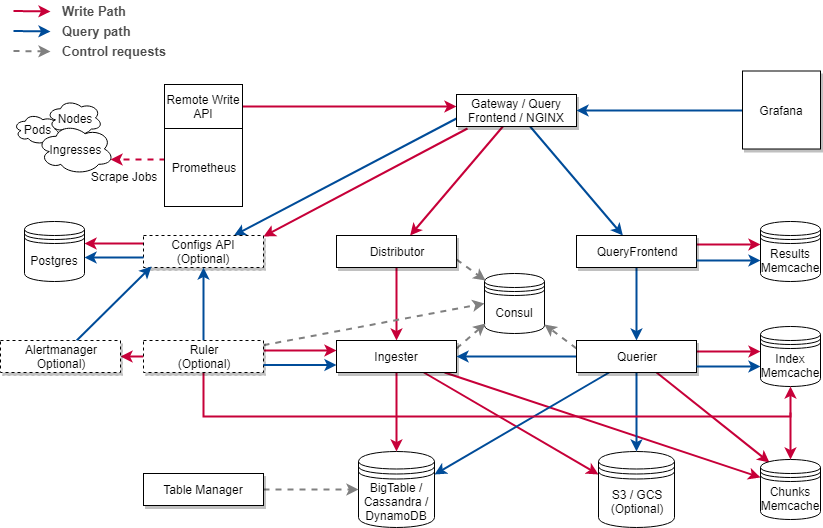

The diagram above was exported from draw.io. Its source (the exported page's mxGraphModel, read from the mxfile embedded in the PNG):
<mxGraphModel dx="1256" dy="626" grid="0" gridSize="10" guides="1" tooltips="1" connect="1" arrows="1" fold="1" page="0" pageScale="1" pageWidth="1169" pageHeight="827" background="none" math="0" shadow="0">
  <root>
    <mxCell id="0" />
    <mxCell id="1" parent="0" />
    <mxCell id="vospGvHZWRlfca4X8KIu-1" value="Consul" style="shape=datastore;whiteSpace=wrap;html=1;" parent="1" vertex="1">
      <mxGeometry x="584" y="347" width="60" height="60" as="geometry" />
    </mxCell>
    <mxCell id="vospGvHZWRlfca4X8KIu-56" style="edgeStyle=none;rounded=0;orthogonalLoop=1;jettySize=auto;html=1;dashed=1;strokeColor=#C70039;strokeWidth=2;exitX=0.013;exitY=0.397;exitDx=0;exitDy=0;exitPerimeter=0;entryX=0.96;entryY=0.7;entryDx=0;entryDy=0;entryPerimeter=0;" parent="1" source="vospGvHZWRlfca4X8KIu-3" target="vospGvHZWRlfca4X8KIu-15" edge="1">
      <mxGeometry relative="1" as="geometry" />
    </mxCell>
    <mxCell id="vospGvHZWRlfca4X8KIu-3" value="Prometheus" style="whiteSpace=wrap;html=1;aspect=fixed;" parent="1" vertex="1">
      <mxGeometry x="264" y="202" width="78" height="78" as="geometry" />
    </mxCell>
    <mxCell id="vospGvHZWRlfca4X8KIu-22" style="edgeStyle=orthogonalEdgeStyle;rounded=0;orthogonalLoop=1;jettySize=auto;html=1;entryX=0;entryY=0.367;entryDx=0;entryDy=0;entryPerimeter=0;strokeColor=#C70039;strokeWidth=2;" parent="1" source="vospGvHZWRlfca4X8KIu-11" target="vospGvHZWRlfca4X8KIu-21" edge="1">
      <mxGeometry relative="1" as="geometry" />
    </mxCell>
    <mxCell id="vospGvHZWRlfca4X8KIu-11" value="Remote Write API" style="whiteSpace=wrap;html=1;" parent="1" vertex="1">
      <mxGeometry x="264" y="158" width="78" height="44" as="geometry" />
    </mxCell>
    <mxCell id="vospGvHZWRlfca4X8KIu-13" value="Pods" style="ellipse;shape=cloud;whiteSpace=wrap;html=1;" parent="1" vertex="1">
      <mxGeometry x="113" y="187" width="47" height="31" as="geometry" />
    </mxCell>
    <mxCell id="vospGvHZWRlfca4X8KIu-14" value="Nodes" style="ellipse;shape=cloud;whiteSpace=wrap;html=1;" parent="1" vertex="1">
      <mxGeometry x="146" y="173" width="56" height="37" as="geometry" />
    </mxCell>
    <mxCell id="vospGvHZWRlfca4X8KIu-15" value="Ingresses" style="ellipse;shape=cloud;whiteSpace=wrap;html=1;" parent="1" vertex="1">
      <mxGeometry x="136.5" y="197" width="77" height="51" as="geometry" />
    </mxCell>
    <mxCell id="vospGvHZWRlfca4X8KIu-16" value="Scrape Jobs" style="text;html=1;strokeColor=none;fillColor=none;align=center;verticalAlign=middle;whiteSpace=wrap;rounded=0;" parent="1" vertex="1">
      <mxGeometry x="184" y="240" width="78" height="20" as="geometry" />
    </mxCell>
    <mxCell id="vospGvHZWRlfca4X8KIu-32" style="rounded=0;orthogonalLoop=1;jettySize=auto;html=1;strokeColor=#C70039;strokeWidth=2;" parent="1" source="vospGvHZWRlfca4X8KIu-21" target="vospGvHZWRlfca4X8KIu-29" edge="1">
      <mxGeometry relative="1" as="geometry" />
    </mxCell>
    <mxCell id="vospGvHZWRlfca4X8KIu-33" style="rounded=0;orthogonalLoop=1;jettySize=auto;html=1;strokeColor=#004C99;strokeWidth=2;" parent="1" source="vospGvHZWRlfca4X8KIu-21" target="vospGvHZWRlfca4X8KIu-31" edge="1">
      <mxGeometry relative="1" as="geometry" />
    </mxCell>
    <mxCell id="COsSpGvFiSx_dhnnnPji-13" style="rounded=0;orthogonalLoop=1;jettySize=auto;html=1;strokeColor=#004C99;strokeWidth=2;exitX=0;exitY=0.75;exitDx=0;exitDy=0;" edge="1" parent="1" source="vospGvHZWRlfca4X8KIu-21" target="COsSpGvFiSx_dhnnnPji-3">
      <mxGeometry relative="1" as="geometry" />
    </mxCell>
    <mxCell id="COsSpGvFiSx_dhnnnPji-14" style="edgeStyle=none;rounded=0;orthogonalLoop=1;jettySize=auto;html=1;entryX=1;entryY=0.031;entryDx=0;entryDy=0;entryPerimeter=0;strokeColor=#C70039;strokeWidth=2;exitX=0.092;exitY=1.063;exitDx=0;exitDy=0;exitPerimeter=0;" edge="1" parent="1" source="vospGvHZWRlfca4X8KIu-21" target="COsSpGvFiSx_dhnnnPji-3">
      <mxGeometry relative="1" as="geometry" />
    </mxCell>
    <mxCell id="vospGvHZWRlfca4X8KIu-21" value="Gateway / Query Frontend / NGINX" style="rounded=0;whiteSpace=wrap;html=1;gradientColor=none;shadow=1;comic=0;glass=0;" parent="1" vertex="1">
      <mxGeometry x="556" y="168" width="120" height="32" as="geometry" />
    </mxCell>
    <mxCell id="vospGvHZWRlfca4X8KIu-39" style="rounded=0;orthogonalLoop=1;jettySize=auto;html=1;strokeColor=#C70039;strokeWidth=2;" parent="1" source="vospGvHZWRlfca4X8KIu-29" target="vospGvHZWRlfca4X8KIu-38" edge="1">
      <mxGeometry relative="1" as="geometry" />
    </mxCell>
    <mxCell id="vospGvHZWRlfca4X8KIu-53" style="edgeStyle=none;rounded=0;orthogonalLoop=1;jettySize=auto;html=1;strokeColor=#808080;strokeWidth=2;dashed=1;exitX=1;exitY=0.75;exitDx=0;exitDy=0;entryX=0.017;entryY=0.117;entryDx=0;entryDy=0;entryPerimeter=0;" parent="1" source="vospGvHZWRlfca4X8KIu-29" target="vospGvHZWRlfca4X8KIu-1" edge="1">
      <mxGeometry relative="1" as="geometry">
        <mxPoint x="582" y="355" as="targetPoint" />
      </mxGeometry>
    </mxCell>
    <mxCell id="vospGvHZWRlfca4X8KIu-29" value="Distributor&lt;br&gt;" style="rounded=0;whiteSpace=wrap;html=1;shadow=1;comic=0;glass=0;" parent="1" vertex="1">
      <mxGeometry x="436" y="309" width="120" height="32" as="geometry" />
    </mxCell>
    <mxCell id="vospGvHZWRlfca4X8KIu-43" style="rounded=0;orthogonalLoop=1;jettySize=auto;html=1;strokeWidth=2;strokeColor=#004C99;" parent="1" source="vospGvHZWRlfca4X8KIu-31" target="vospGvHZWRlfca4X8KIu-42" edge="1">
      <mxGeometry relative="1" as="geometry" />
    </mxCell>
    <mxCell id="COsSpGvFiSx_dhnnnPji-27" style="edgeStyle=none;rounded=0;orthogonalLoop=1;jettySize=auto;html=1;entryX=0;entryY=0.5;entryDx=0;entryDy=0;strokeColor=#C70039;strokeWidth=2;" edge="1" parent="1">
      <mxGeometry relative="1" as="geometry">
        <mxPoint x="796" y="318" as="sourcePoint" />
        <mxPoint x="860" y="318" as="targetPoint" />
      </mxGeometry>
    </mxCell>
    <mxCell id="vospGvHZWRlfca4X8KIu-31" value="QueryFrontend&lt;br&gt;" style="rounded=0;whiteSpace=wrap;html=1;shadow=1;" parent="1" vertex="1">
      <mxGeometry x="676" y="309" width="120" height="32" as="geometry" />
    </mxCell>
    <mxCell id="vospGvHZWRlfca4X8KIu-36" style="edgeStyle=orthogonalEdgeStyle;rounded=0;orthogonalLoop=1;jettySize=auto;html=1;entryX=1;entryY=0.5;entryDx=0;entryDy=0;strokeColor=#004C99;strokeWidth=2;" parent="1" source="vospGvHZWRlfca4X8KIu-35" target="vospGvHZWRlfca4X8KIu-21" edge="1">
      <mxGeometry relative="1" as="geometry" />
    </mxCell>
    <mxCell id="vospGvHZWRlfca4X8KIu-35" value="Grafana" style="whiteSpace=wrap;html=1;aspect=fixed;shadow=1;" parent="1" vertex="1">
      <mxGeometry x="842" y="144.5" width="78" height="78" as="geometry" />
    </mxCell>
    <mxCell id="vospGvHZWRlfca4X8KIu-47" style="rounded=0;orthogonalLoop=1;jettySize=auto;html=1;entryX=0.017;entryY=0.833;entryDx=0;entryDy=0;dashed=1;exitX=1;exitY=0.25;exitDx=0;exitDy=0;strokeWidth=2;strokeColor=#808080;entryPerimeter=0;" parent="1" source="vospGvHZWRlfca4X8KIu-38" target="vospGvHZWRlfca4X8KIu-1" edge="1">
      <mxGeometry relative="1" as="geometry" />
    </mxCell>
    <mxCell id="vospGvHZWRlfca4X8KIu-51" style="edgeStyle=none;rounded=0;orthogonalLoop=1;jettySize=auto;html=1;strokeColor=#C70039;strokeWidth=2;" parent="1" source="vospGvHZWRlfca4X8KIu-38" target="vospGvHZWRlfca4X8KIu-40" edge="1">
      <mxGeometry relative="1" as="geometry" />
    </mxCell>
    <mxCell id="COsSpGvFiSx_dhnnnPji-21" style="edgeStyle=none;rounded=0;orthogonalLoop=1;jettySize=auto;html=1;entryX=0;entryY=0.3;entryDx=0;entryDy=0;strokeColor=#C70039;strokeWidth=2;" edge="1" parent="1" source="vospGvHZWRlfca4X8KIu-38" target="COsSpGvFiSx_dhnnnPji-2">
      <mxGeometry relative="1" as="geometry" />
    </mxCell>
    <mxCell id="COsSpGvFiSx_dhnnnPji-22" style="edgeStyle=none;rounded=0;orthogonalLoop=1;jettySize=auto;html=1;entryX=0;entryY=0.3;entryDx=0;entryDy=0;strokeColor=#C70039;strokeWidth=2;" edge="1" parent="1" source="vospGvHZWRlfca4X8KIu-38" target="COsSpGvFiSx_dhnnnPji-6">
      <mxGeometry relative="1" as="geometry" />
    </mxCell>
    <mxCell id="vospGvHZWRlfca4X8KIu-38" value="Ingester&lt;br&gt;" style="rounded=0;whiteSpace=wrap;html=1;shadow=1;" parent="1" vertex="1">
      <mxGeometry x="436" y="414" width="120" height="32" as="geometry" />
    </mxCell>
    <mxCell id="vospGvHZWRlfca4X8KIu-40" value="BigTable / Cassandra / DynamoDB" style="shape=datastore;whiteSpace=wrap;html=1;" parent="1" vertex="1">
      <mxGeometry x="458" y="525" width="76" height="76" as="geometry" />
    </mxCell>
    <mxCell id="vospGvHZWRlfca4X8KIu-45" style="rounded=0;orthogonalLoop=1;jettySize=auto;html=1;entryX=1;entryY=0.85;entryDx=0;entryDy=0;dashed=1;strokeWidth=2;strokeColor=#808080;exitX=0;exitY=0.25;exitDx=0;exitDy=0;entryPerimeter=0;" parent="1" source="vospGvHZWRlfca4X8KIu-42" target="vospGvHZWRlfca4X8KIu-1" edge="1">
      <mxGeometry relative="1" as="geometry" />
    </mxCell>
    <mxCell id="vospGvHZWRlfca4X8KIu-52" style="edgeStyle=none;rounded=0;orthogonalLoop=1;jettySize=auto;html=1;entryX=1;entryY=0.3;entryDx=0;entryDy=0;strokeColor=#004C99;strokeWidth=2;" parent="1" source="vospGvHZWRlfca4X8KIu-42" target="vospGvHZWRlfca4X8KIu-40" edge="1">
      <mxGeometry relative="1" as="geometry" />
    </mxCell>
    <mxCell id="COsSpGvFiSx_dhnnnPji-23" style="edgeStyle=none;rounded=0;orthogonalLoop=1;jettySize=auto;html=1;strokeColor=#004C99;strokeWidth=2;" edge="1" parent="1" source="vospGvHZWRlfca4X8KIu-42" target="COsSpGvFiSx_dhnnnPji-6">
      <mxGeometry relative="1" as="geometry" />
    </mxCell>
    <mxCell id="COsSpGvFiSx_dhnnnPji-24" style="edgeStyle=none;rounded=0;orthogonalLoop=1;jettySize=auto;html=1;entryX=0;entryY=0.5;entryDx=0;entryDy=0;strokeColor=#C70039;strokeWidth=2;" edge="1" parent="1">
      <mxGeometry relative="1" as="geometry">
        <mxPoint x="796" y="425" as="sourcePoint" />
        <mxPoint x="860" y="425" as="targetPoint" />
      </mxGeometry>
    </mxCell>
    <mxCell id="COsSpGvFiSx_dhnnnPji-25" style="edgeStyle=none;rounded=0;orthogonalLoop=1;jettySize=auto;html=1;entryX=1;entryY=0.5;entryDx=0;entryDy=0;strokeColor=#004C99;strokeWidth=2;" edge="1" parent="1" source="vospGvHZWRlfca4X8KIu-42" target="vospGvHZWRlfca4X8KIu-38">
      <mxGeometry relative="1" as="geometry" />
    </mxCell>
    <mxCell id="COsSpGvFiSx_dhnnnPji-30" style="edgeStyle=none;rounded=0;orthogonalLoop=1;jettySize=auto;html=1;entryX=0.15;entryY=0.05;entryDx=0;entryDy=0;strokeColor=#C70039;strokeWidth=2;entryPerimeter=0;" edge="1" parent="1" source="vospGvHZWRlfca4X8KIu-42" target="COsSpGvFiSx_dhnnnPji-2">
      <mxGeometry relative="1" as="geometry" />
    </mxCell>
    <mxCell id="vospGvHZWRlfca4X8KIu-42" value="Querier&lt;br&gt;" style="rounded=0;whiteSpace=wrap;html=1;shadow=1;" parent="1" vertex="1">
      <mxGeometry x="676" y="414" width="120" height="32" as="geometry" />
    </mxCell>
    <mxCell id="vospGvHZWRlfca4X8KIu-48" value="Results Memcache" style="shape=datastore;whiteSpace=wrap;html=1;" parent="1" vertex="1">
      <mxGeometry x="860" y="295" width="60" height="60" as="geometry" />
    </mxCell>
    <mxCell id="vospGvHZWRlfca4X8KIu-55" style="edgeStyle=none;rounded=0;orthogonalLoop=1;jettySize=auto;html=1;dashed=1;strokeColor=#808080;strokeWidth=2;entryX=0;entryY=0.5;entryDx=0;entryDy=0;" parent="1" source="vospGvHZWRlfca4X8KIu-54" target="vospGvHZWRlfca4X8KIu-40" edge="1">
      <mxGeometry relative="1" as="geometry">
        <mxPoint x="458" y="555" as="targetPoint" />
      </mxGeometry>
    </mxCell>
    <mxCell id="vospGvHZWRlfca4X8KIu-54" value="Table Manager&lt;br&gt;" style="rounded=0;whiteSpace=wrap;html=1;shadow=1;" parent="1" vertex="1">
      <mxGeometry x="243" y="547" width="120" height="32" as="geometry" />
    </mxCell>
    <mxCell id="vospGvHZWRlfca4X8KIu-59" style="edgeStyle=orthogonalEdgeStyle;rounded=0;orthogonalLoop=1;jettySize=auto;html=1;strokeColor=#808080;strokeWidth=2;dashed=1;" parent="1" edge="1">
      <mxGeometry relative="1" as="geometry">
        <mxPoint x="113" y="124.5" as="sourcePoint" />
        <mxPoint x="150" y="124.5" as="targetPoint" />
      </mxGeometry>
    </mxCell>
    <mxCell id="vospGvHZWRlfca4X8KIu-60" value="Control requests" style="text;html=1;strokeColor=none;fillColor=none;align=left;verticalAlign=middle;whiteSpace=wrap;rounded=0;shadow=0;glass=0;comic=0;fontStyle=1;fontSize=13;fontColor=#4D4D4D;" parent="1" vertex="1">
      <mxGeometry x="160" y="114" width="146" height="20" as="geometry" />
    </mxCell>
    <mxCell id="vospGvHZWRlfca4X8KIu-61" style="edgeStyle=orthogonalEdgeStyle;rounded=0;orthogonalLoop=1;jettySize=auto;html=1;strokeColor=#004C99;strokeWidth=2;" parent="1" edge="1">
      <mxGeometry relative="1" as="geometry">
        <mxPoint x="113" y="104.5" as="sourcePoint" />
        <mxPoint x="150" y="105" as="targetPoint" />
      </mxGeometry>
    </mxCell>
    <mxCell id="vospGvHZWRlfca4X8KIu-62" value="Query path" style="text;html=1;strokeColor=none;fillColor=none;align=left;verticalAlign=middle;whiteSpace=wrap;rounded=0;shadow=0;glass=0;comic=0;fontStyle=1;fontSize=13;fontColor=#4D4D4D;" parent="1" vertex="1">
      <mxGeometry x="160" y="94" width="171" height="20" as="geometry" />
    </mxCell>
    <mxCell id="vospGvHZWRlfca4X8KIu-63" style="edgeStyle=orthogonalEdgeStyle;rounded=0;orthogonalLoop=1;jettySize=auto;html=1;strokeColor=#C70039;strokeWidth=2;" parent="1" edge="1">
      <mxGeometry relative="1" as="geometry">
        <mxPoint x="113" y="84.5" as="sourcePoint" />
        <mxPoint x="150" y="85" as="targetPoint" />
      </mxGeometry>
    </mxCell>
    <mxCell id="vospGvHZWRlfca4X8KIu-64" value="Write Path" style="text;html=1;strokeColor=none;fillColor=none;align=left;verticalAlign=middle;whiteSpace=wrap;rounded=0;shadow=0;glass=0;comic=0;fontStyle=1;fontSize=13;fontColor=#4D4D4D;" parent="1" vertex="1">
      <mxGeometry x="160" y="74" width="193" height="20" as="geometry" />
    </mxCell>
    <mxCell id="COsSpGvFiSx_dhnnnPji-1" value="Index Memcache" style="shape=datastore;whiteSpace=wrap;html=1;" vertex="1" parent="1">
      <mxGeometry x="860" y="400" width="60" height="60" as="geometry" />
    </mxCell>
    <mxCell id="COsSpGvFiSx_dhnnnPji-33" style="edgeStyle=none;rounded=0;orthogonalLoop=1;jettySize=auto;html=1;strokeColor=#C70039;strokeWidth=2;entryX=0.5;entryY=0;entryDx=0;entryDy=0;" edge="1" parent="1" target="COsSpGvFiSx_dhnnnPji-2">
      <mxGeometry relative="1" as="geometry">
        <mxPoint x="890" y="493" as="targetPoint" />
        <mxPoint x="890" y="486" as="sourcePoint" />
      </mxGeometry>
    </mxCell>
    <mxCell id="COsSpGvFiSx_dhnnnPji-2" value="Chunks Memcache" style="shape=datastore;whiteSpace=wrap;html=1;" vertex="1" parent="1">
      <mxGeometry x="860" y="533" width="60" height="60" as="geometry" />
    </mxCell>
    <mxCell id="COsSpGvFiSx_dhnnnPji-11" style="edgeStyle=orthogonalEdgeStyle;rounded=0;orthogonalLoop=1;jettySize=auto;html=1;entryX=1;entryY=0.5;entryDx=0;entryDy=0;strokeColor=#C70039;strokeWidth=2;" edge="1" parent="1">
      <mxGeometry relative="1" as="geometry">
        <mxPoint x="243" y="317" as="sourcePoint" />
        <mxPoint x="184" y="317" as="targetPoint" />
      </mxGeometry>
    </mxCell>
    <mxCell id="COsSpGvFiSx_dhnnnPji-3" value="Configs API&lt;br&gt;(Optional)&lt;br&gt;" style="rounded=0;whiteSpace=wrap;html=1;shadow=1;comic=0;glass=0;dashed=1;" vertex="1" parent="1">
      <mxGeometry x="243" y="309" width="120" height="32" as="geometry" />
    </mxCell>
    <mxCell id="COsSpGvFiSx_dhnnnPji-4" value="Postgres" style="shape=datastore;whiteSpace=wrap;html=1;" vertex="1" parent="1">
      <mxGeometry x="124" y="295" width="60" height="60" as="geometry" />
    </mxCell>
    <mxCell id="COsSpGvFiSx_dhnnnPji-6" value="S3 / GCS&lt;br&gt;(Optional)&lt;br&gt;" style="shape=datastore;whiteSpace=wrap;html=1;" vertex="1" parent="1">
      <mxGeometry x="698" y="525" width="76" height="76" as="geometry" />
    </mxCell>
    <mxCell id="COsSpGvFiSx_dhnnnPji-16" style="edgeStyle=none;rounded=0;orthogonalLoop=1;jettySize=auto;html=1;entryX=1;entryY=0.5;entryDx=0;entryDy=0;strokeColor=#C70039;strokeWidth=2;" edge="1" parent="1" source="COsSpGvFiSx_dhnnnPji-10" target="COsSpGvFiSx_dhnnnPji-15">
      <mxGeometry relative="1" as="geometry" />
    </mxCell>
    <mxCell id="COsSpGvFiSx_dhnnnPji-18" style="edgeStyle=none;rounded=0;orthogonalLoop=1;jettySize=auto;html=1;entryX=0;entryY=0.5;entryDx=0;entryDy=0;strokeColor=#C70039;strokeWidth=2;" edge="1" parent="1">
      <mxGeometry relative="1" as="geometry">
        <mxPoint x="363" y="424" as="sourcePoint" />
        <mxPoint x="436" y="424" as="targetPoint" />
      </mxGeometry>
    </mxCell>
    <mxCell id="COsSpGvFiSx_dhnnnPji-20" style="edgeStyle=none;rounded=0;orthogonalLoop=1;jettySize=auto;html=1;entryX=0;entryY=0.5;entryDx=0;entryDy=0;strokeColor=#808080;strokeWidth=2;dashed=1;" edge="1" parent="1" source="COsSpGvFiSx_dhnnnPji-10" target="vospGvHZWRlfca4X8KIu-1">
      <mxGeometry relative="1" as="geometry" />
    </mxCell>
    <mxCell id="COsSpGvFiSx_dhnnnPji-26" style="edgeStyle=none;rounded=0;orthogonalLoop=1;jettySize=auto;html=1;entryX=0.5;entryY=1;entryDx=0;entryDy=0;strokeColor=#004C99;strokeWidth=2;" edge="1" parent="1" source="COsSpGvFiSx_dhnnnPji-10" target="COsSpGvFiSx_dhnnnPji-3">
      <mxGeometry relative="1" as="geometry" />
    </mxCell>
    <mxCell id="COsSpGvFiSx_dhnnnPji-32" style="edgeStyle=none;rounded=0;orthogonalLoop=1;jettySize=auto;html=1;strokeColor=#C70039;strokeWidth=2;exitX=0.5;exitY=1;exitDx=0;exitDy=0;entryX=0.5;entryY=1;entryDx=0;entryDy=0;" edge="1" parent="1" source="COsSpGvFiSx_dhnnnPji-10" target="COsSpGvFiSx_dhnnnPji-1">
      <mxGeometry relative="1" as="geometry">
        <mxPoint x="890" y="480" as="targetPoint" />
        <Array as="points">
          <mxPoint x="303" y="490" />
          <mxPoint x="890" y="490" />
        </Array>
      </mxGeometry>
    </mxCell>
    <mxCell id="COsSpGvFiSx_dhnnnPji-10" value="Ruler&lt;br&gt;(Optional)&lt;br&gt;" style="rounded=0;whiteSpace=wrap;html=1;shadow=1;comic=0;glass=0;dashed=1;" vertex="1" parent="1">
      <mxGeometry x="243" y="414" width="120" height="32" as="geometry" />
    </mxCell>
    <mxCell id="COsSpGvFiSx_dhnnnPji-12" style="edgeStyle=orthogonalEdgeStyle;rounded=0;orthogonalLoop=1;jettySize=auto;html=1;entryX=1;entryY=0.5;entryDx=0;entryDy=0;strokeColor=#004C99;strokeWidth=2;" edge="1" parent="1">
      <mxGeometry relative="1" as="geometry">
        <mxPoint x="243" y="331" as="sourcePoint" />
        <mxPoint x="184" y="331" as="targetPoint" />
      </mxGeometry>
    </mxCell>
    <mxCell id="COsSpGvFiSx_dhnnnPji-17" style="edgeStyle=none;rounded=0;orthogonalLoop=1;jettySize=auto;html=1;strokeColor=#004C99;strokeWidth=2;entryX=0.067;entryY=0.969;entryDx=0;entryDy=0;entryPerimeter=0;" edge="1" parent="1" source="COsSpGvFiSx_dhnnnPji-15" target="COsSpGvFiSx_dhnnnPji-3">
      <mxGeometry relative="1" as="geometry" />
    </mxCell>
    <mxCell id="COsSpGvFiSx_dhnnnPji-15" value="Alertmanager&lt;br&gt;Optional)&lt;br&gt;" style="rounded=0;whiteSpace=wrap;html=1;shadow=1;comic=0;glass=0;dashed=1;" vertex="1" parent="1">
      <mxGeometry x="100" y="414" width="120" height="32" as="geometry" />
    </mxCell>
    <mxCell id="COsSpGvFiSx_dhnnnPji-19" style="edgeStyle=none;rounded=0;orthogonalLoop=1;jettySize=auto;html=1;entryX=0;entryY=0.5;entryDx=0;entryDy=0;strokeColor=#004C99;strokeWidth=2;" edge="1" parent="1">
      <mxGeometry relative="1" as="geometry">
        <mxPoint x="363" y="438.5" as="sourcePoint" />
        <mxPoint x="436" y="438.5" as="targetPoint" />
      </mxGeometry>
    </mxCell>
    <mxCell id="COsSpGvFiSx_dhnnnPji-28" style="edgeStyle=none;rounded=0;orthogonalLoop=1;jettySize=auto;html=1;entryX=0;entryY=0.5;entryDx=0;entryDy=0;strokeColor=#004C99;strokeWidth=2;" edge="1" parent="1">
      <mxGeometry relative="1" as="geometry">
        <mxPoint x="796" y="334" as="sourcePoint" />
        <mxPoint x="860" y="334" as="targetPoint" />
      </mxGeometry>
    </mxCell>
    <mxCell id="COsSpGvFiSx_dhnnnPji-29" style="edgeStyle=none;rounded=0;orthogonalLoop=1;jettySize=auto;html=1;entryX=0;entryY=0.5;entryDx=0;entryDy=0;strokeColor=#004C99;strokeWidth=2;" edge="1" parent="1">
      <mxGeometry relative="1" as="geometry">
        <mxPoint x="796" y="440" as="sourcePoint" />
        <mxPoint x="860" y="440" as="targetPoint" />
      </mxGeometry>
    </mxCell>
  </root>
</mxGraphModel>